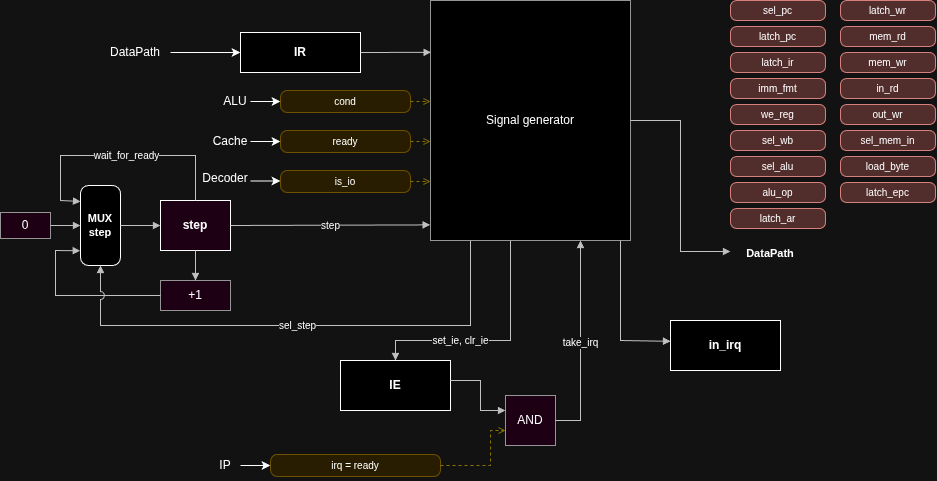

The diagram above was exported from draw.io. Its source (the exported page's mxGraphModel, read from the mxfile embedded in the PNG):
<mxGraphModel dx="1109" dy="628" grid="1" gridSize="10" guides="1" tooltips="1" connect="1" arrows="1" fold="1" page="1" pageScale="1" pageWidth="1120" pageHeight="920" background="#FFFFFF" math="0" shadow="0">
  <root>
    <mxCell id="0" />
    <mxCell id="1" parent="0" />
    <mxCell id="controlunit-ir" parent="1" style="whiteSpace=wrap;html=1;fontSize=12;rounded=0;fillColor=light-dark(#000000,#000000);strokeColor=light-dark(#FFFFFF,#FFFFFF);fontStyle=1;" value="IR" vertex="1">
      <mxGeometry height="40" width="120" x="370" y="92" as="geometry" />
    </mxCell>
    <mxCell id="controlunit-siggen" parent="1" style="whiteSpace=wrap;html=1;fontSize=12;rounded=0;fillColor=light-dark(#000000,#000000);strokeColor=#666666;" value="Signal generator" vertex="1">
      <mxGeometry height="240" width="200" x="560" y="60" as="geometry" />
    </mxCell>
    <mxCell id="controlunit-cond" parent="1" style="whiteSpace=wrap;html=1;fontSize=12;rounded=1;arcSize=30;fillColor=#FFF2CC;strokeColor=#D6B656;fontSize=10;" value="cond" vertex="1">
      <mxGeometry height="22" width="130" x="410" y="150" as="geometry" />
    </mxCell>
    <mxCell id="controlunit-ready" parent="1" style="whiteSpace=wrap;html=1;fontSize=12;rounded=1;arcSize=30;fillColor=#FFF2CC;strokeColor=#D6B656;fontSize=10;" value="ready" vertex="1">
      <mxGeometry height="22" width="130" x="410" y="190" as="geometry" />
    </mxCell>
    <mxCell id="controlunit-isio" parent="1" style="whiteSpace=wrap;html=1;fontSize=12;rounded=1;arcSize=30;fillColor=#FFF2CC;strokeColor=#D6B656;fontSize=10;" value="is_io" vertex="1">
      <mxGeometry height="22" width="130" x="410" y="230" as="geometry" />
    </mxCell>
    <mxCell id="controlunit-stepmux" parent="1" style="whiteSpace=wrap;html=1;fontSize=12;rounded=1;arcSize=20;fillColor=light-dark(#000000,#000000);strokeColor=light-dark(#FFFFFF,#FFFFFF);fontSize=11;fontStyle=1;" value="MUX&lt;br&gt;step" vertex="1">
      <mxGeometry height="80" width="40" x="210" y="245" as="geometry" />
    </mxCell>
    <mxCell id="controlunit-zero" parent="1" style="whiteSpace=wrap;html=1;fontSize=12;rounded=0;fillColor=light-dark(#1D0013,#1D0013);strokeColor=#666666;" value="0" vertex="1">
      <mxGeometry height="26" width="50" x="130" y="272" as="geometry" />
    </mxCell>
    <mxCell id="controlunit-step" parent="1" style="whiteSpace=wrap;html=1;fontSize=12;rounded=0;fillColor=light-dark(#1D0013,#1D0013);strokeColor=light-dark(#FFFFFF,#FFFFFF);fontStyle=1;" value="step" vertex="1">
      <mxGeometry height="50" width="70" x="290" y="260" as="geometry" />
    </mxCell>
    <mxCell id="controlunit-incr" parent="1" style="whiteSpace=wrap;html=1;fontSize=12;rounded=0;fillColor=light-dark(#1D0013,#1D0013);strokeColor=#666666;" value="+1" vertex="1">
      <mxGeometry height="30" width="70" x="290" y="340" as="geometry" />
    </mxCell>
    <mxCell id="controlunit-ie" parent="1" style="whiteSpace=wrap;html=1;fontSize=12;rounded=0;fillColor=light-dark(#000000,#000000);strokeColor=light-dark(#FFFFFF,#FFFFFF);fontStyle=1;" value="IE" vertex="1">
      <mxGeometry height="50" width="110" x="470" y="420" as="geometry" />
    </mxCell>
    <mxCell id="controlunit-pending" parent="1" style="whiteSpace=wrap;html=1;fontSize=12;rounded=0;fillColor=light-dark(#000000,#000000);strokeColor=light-dark(#FFFFFF,#FFFFFF);fontStyle=1;" value="in_irq" vertex="1">
      <mxGeometry height="50" width="110" x="800" y="380" as="geometry" />
    </mxCell>
    <mxCell id="controlunit-and" parent="1" style="whiteSpace=wrap;html=1;fontSize=12;rounded=0;fillColor=light-dark(#1D0013,#1D0013);strokeColor=#666666;" value="AND" vertex="1">
      <mxGeometry height="50" width="50" x="635" y="455" as="geometry" />
    </mxCell>
    <mxCell id="controlunit-irq" parent="1" style="whiteSpace=wrap;html=1;fontSize=12;rounded=1;arcSize=30;fillColor=#FFF2CC;strokeColor=#D6B656;fontSize=10;" value="irq = ready" vertex="1">
      <mxGeometry height="22" width="170" x="400" y="514" as="geometry" />
    </mxCell>
    <mxCell id="controlunit-s0" parent="1" style="whiteSpace=wrap;html=1;fontSize=12;rounded=1;arcSize=30;fillColor=#F8CECC;strokeColor=#B85450;fontSize=10;" value="sel_pc" vertex="1">
      <mxGeometry height="20" width="95" x="860" y="60" as="geometry" />
    </mxCell>
    <mxCell id="controlunit-s1" parent="1" style="whiteSpace=wrap;html=1;fontSize=12;rounded=1;arcSize=30;fillColor=#F8CECC;strokeColor=#B85450;fontSize=10;" value="latch_pc" vertex="1">
      <mxGeometry height="20" width="95" x="860" y="86" as="geometry" />
    </mxCell>
    <mxCell id="controlunit-s2" parent="1" style="whiteSpace=wrap;html=1;fontSize=12;rounded=1;arcSize=30;fillColor=#F8CECC;strokeColor=#B85450;fontSize=10;" value="latch_ir" vertex="1">
      <mxGeometry height="20" width="95" x="860" y="112" as="geometry" />
    </mxCell>
    <mxCell id="controlunit-s3" parent="1" style="whiteSpace=wrap;html=1;fontSize=12;rounded=1;arcSize=30;fillColor=#F8CECC;strokeColor=#B85450;fontSize=10;" value="imm_fmt" vertex="1">
      <mxGeometry height="20" width="95" x="860" y="138" as="geometry" />
    </mxCell>
    <mxCell id="controlunit-s4" parent="1" style="whiteSpace=wrap;html=1;fontSize=12;rounded=1;arcSize=30;fillColor=#F8CECC;strokeColor=#B85450;fontSize=10;" value="we_reg" vertex="1">
      <mxGeometry height="20" width="95" x="860" y="164" as="geometry" />
    </mxCell>
    <mxCell id="controlunit-s5" parent="1" style="whiteSpace=wrap;html=1;fontSize=12;rounded=1;arcSize=30;fillColor=#F8CECC;strokeColor=#B85450;fontSize=10;" value="sel_wb" vertex="1">
      <mxGeometry height="20" width="95" x="860" y="190" as="geometry" />
    </mxCell>
    <mxCell id="controlunit-s6" parent="1" style="whiteSpace=wrap;html=1;fontSize=12;rounded=1;arcSize=30;fillColor=#F8CECC;strokeColor=#B85450;fontSize=10;" value="sel_alu" vertex="1">
      <mxGeometry height="20" width="95" x="860" y="216" as="geometry" />
    </mxCell>
    <mxCell id="controlunit-s7" parent="1" style="whiteSpace=wrap;html=1;fontSize=12;rounded=1;arcSize=30;fillColor=#F8CECC;strokeColor=#B85450;fontSize=10;" value="alu_op" vertex="1">
      <mxGeometry height="20" width="95" x="860" y="242" as="geometry" />
    </mxCell>
    <mxCell id="controlunit-s8" parent="1" style="whiteSpace=wrap;html=1;fontSize=12;rounded=1;arcSize=30;fillColor=#F8CECC;strokeColor=#B85450;fontSize=10;" value="latch_ar" vertex="1">
      <mxGeometry height="20" width="95" x="860" y="268" as="geometry" />
    </mxCell>
    <mxCell id="controlunit-s9" parent="1" style="whiteSpace=wrap;html=1;fontSize=12;rounded=1;arcSize=30;fillColor=#F8CECC;strokeColor=#B85450;fontSize=10;" value="latch_wr" vertex="1">
      <mxGeometry height="20" width="95" x="970" y="60" as="geometry" />
    </mxCell>
    <mxCell id="controlunit-s10" parent="1" style="whiteSpace=wrap;html=1;fontSize=12;rounded=1;arcSize=30;fillColor=#F8CECC;strokeColor=#B85450;fontSize=10;" value="mem_rd" vertex="1">
      <mxGeometry height="20" width="95" x="970" y="86" as="geometry" />
    </mxCell>
    <mxCell id="controlunit-s11" parent="1" style="whiteSpace=wrap;html=1;fontSize=12;rounded=1;arcSize=30;fillColor=#F8CECC;strokeColor=#B85450;fontSize=10;" value="mem_wr" vertex="1">
      <mxGeometry height="20" width="95" x="970" y="112" as="geometry" />
    </mxCell>
    <mxCell id="controlunit-s12" parent="1" style="whiteSpace=wrap;html=1;fontSize=12;rounded=1;arcSize=30;fillColor=#F8CECC;strokeColor=#B85450;fontSize=10;" value="in_rd" vertex="1">
      <mxGeometry height="20" width="95" x="970" y="138" as="geometry" />
    </mxCell>
    <mxCell id="controlunit-s13" parent="1" style="whiteSpace=wrap;html=1;fontSize=12;rounded=1;arcSize=30;fillColor=#F8CECC;strokeColor=#B85450;fontSize=10;" value="out_wr" vertex="1">
      <mxGeometry height="20" width="95" x="970" y="164" as="geometry" />
    </mxCell>
    <mxCell id="controlunit-s14" parent="1" style="whiteSpace=wrap;html=1;fontSize=12;rounded=1;arcSize=30;fillColor=#F8CECC;strokeColor=#B85450;fontSize=10;" value="sel_mem_in" vertex="1">
      <mxGeometry height="20" width="95" x="970" y="190" as="geometry" />
    </mxCell>
    <mxCell id="controlunit-s15" parent="1" style="whiteSpace=wrap;html=1;fontSize=12;rounded=1;arcSize=30;fillColor=#F8CECC;strokeColor=#B85450;fontSize=10;" value="load_byte" vertex="1">
      <mxGeometry height="20" width="95" x="970" y="216" as="geometry" />
    </mxCell>
    <mxCell id="controlunit-s16" parent="1" style="whiteSpace=wrap;html=1;fontSize=12;rounded=1;arcSize=30;fillColor=#F8CECC;strokeColor=#B85450;fontSize=10;" value="latch_epc" vertex="1">
      <mxGeometry height="20" width="95" x="970" y="242" as="geometry" />
    </mxCell>
    <mxCell id="controlunit-out" parent="1" style="text;html=1;align=left;verticalAlign=top;fontSize=11;strokeColor=none;fillColor=none;whiteSpace=wrap;fontStyle=1;align=center;" value="DataPath" vertex="1">
      <mxGeometry height="22" width="80" x="860" y="300" as="geometry" />
    </mxCell>
    <mxCell id="controlunit-e0" edge="1" parent="1" source="controlunit-ir" style="endArrow=block;endFill=1;endSize=5;html=1;rounded=0;fontSize=10;labelBackgroundColor=#FFFFFF;strokeColor=#333333;jumpStyle=arc;jumpSize=8;exitX=1.0000;exitY=0.5000;exitDx=0;exitDy=0;exitPerimeter=0;entryX=0.003;entryY=0.216;entryDx=0;entryDy=0;entryPerimeter=0;" target="controlunit-siggen" value="">
      <mxGeometry relative="1" as="geometry">
        <mxPoint x="220" y="110" as="targetPoint" />
      </mxGeometry>
    </mxCell>
    <mxCell id="controlunit-e2" edge="1" parent="1" source="controlunit-cond" style="endArrow=open;endSize=5;html=1;rounded=0;dashed=1;strokeColor=#B09500;jumpStyle=arc;exitX=1.0000;exitY=0.5000;exitDx=0;exitDy=0;exitPerimeter=0;entryX=0.0000;entryY=0.4208;entryDx=0;entryDy=0;entryPerimeter=0;" target="controlunit-siggen" value="">
      <mxGeometry relative="1" as="geometry" />
    </mxCell>
    <mxCell id="controlunit-e3" edge="1" parent="1" source="controlunit-ready" style="endArrow=open;endSize=5;html=1;rounded=0;dashed=1;strokeColor=#B09500;jumpStyle=arc;exitX=1.0000;exitY=0.5000;exitDx=0;exitDy=0;exitPerimeter=0;entryX=0.0000;entryY=0.5875;entryDx=0;entryDy=0;entryPerimeter=0;" target="controlunit-siggen" value="">
      <mxGeometry relative="1" as="geometry" />
    </mxCell>
    <mxCell id="controlunit-e4" edge="1" parent="1" source="controlunit-isio" style="endArrow=open;endSize=5;html=1;rounded=0;dashed=1;strokeColor=#B09500;jumpStyle=arc;exitX=1.0000;exitY=0.5000;exitDx=0;exitDy=0;exitPerimeter=0;entryX=0.0000;entryY=0.7542;entryDx=0;entryDy=0;entryPerimeter=0;" target="controlunit-siggen" value="">
      <mxGeometry relative="1" as="geometry" />
    </mxCell>
    <mxCell id="controlunit-e5" edge="1" parent="1" source="controlunit-stepmux" style="endArrow=block;endFill=1;endSize=5;html=1;rounded=0;fontSize=10;labelBackgroundColor=#FFFFFF;strokeColor=#333333;jumpStyle=arc;jumpSize=8;exitX=1.0000;exitY=0.5000;exitDx=0;exitDy=0;exitPerimeter=0;entryX=0.0000;entryY=0.5000;entryDx=0;entryDy=0;entryPerimeter=0;" target="controlunit-step" value="">
      <mxGeometry relative="1" as="geometry" />
    </mxCell>
    <mxCell id="controlunit-e6" edge="1" parent="1" source="controlunit-step" style="endArrow=block;endFill=1;endSize=5;html=1;rounded=0;fontSize=10;labelBackgroundColor=#FFFFFF;strokeColor=#333333;jumpStyle=arc;jumpSize=8;exitX=1.0000;exitY=0.5000;exitDx=0;exitDy=0;exitPerimeter=0;entryX=-0.002;entryY=0.935;entryDx=0;entryDy=0;entryPerimeter=0;" target="controlunit-siggen" value="step">
      <mxGeometry relative="1" as="geometry" />
    </mxCell>
    <mxCell id="controlunit-e7" edge="1" parent="1" source="controlunit-step" style="endArrow=block;endFill=1;endSize=5;html=1;rounded=0;fontSize=10;labelBackgroundColor=#FFFFFF;strokeColor=#333333;jumpStyle=arc;jumpSize=8;exitX=0.5000;exitY=0.0000;exitDx=0;exitDy=0;exitPerimeter=0;entryX=0.0000;entryY=0.2000;entryDx=0;entryDy=0;entryPerimeter=0;" target="controlunit-stepmux" value="wait_for_ready">
      <mxGeometry relative="1" x="-0.0695" as="geometry">
        <Array as="points">
          <mxPoint x="325" y="215" />
          <mxPoint x="190" y="215" />
          <mxPoint x="190" y="260" />
        </Array>
      </mxGeometry>
    </mxCell>
    <mxCell id="controlunit-e8" edge="1" parent="1" source="controlunit-zero" style="endArrow=block;endFill=1;endSize=5;html=1;rounded=0;fontSize=10;labelBackgroundColor=#FFFFFF;strokeColor=#333333;jumpStyle=arc;jumpSize=8;exitX=1.0000;exitY=0.5000;exitDx=0;exitDy=0;exitPerimeter=0;entryX=0.0000;entryY=0.5000;entryDx=0;entryDy=0;entryPerimeter=0;" target="controlunit-stepmux" value="">
      <mxGeometry relative="1" as="geometry" />
    </mxCell>
    <mxCell id="controlunit-e9" edge="1" parent="1" source="controlunit-step" style="endArrow=block;endFill=1;endSize=5;html=1;rounded=0;fontSize=10;labelBackgroundColor=#FFFFFF;strokeColor=#333333;jumpStyle=arc;jumpSize=8;exitX=0.5000;exitY=1.0000;exitDx=0;exitDy=0;exitPerimeter=0;entryX=0.5000;entryY=0.0000;entryDx=0;entryDy=0;entryPerimeter=0;" target="controlunit-incr" value="">
      <mxGeometry relative="1" as="geometry" />
    </mxCell>
    <mxCell id="controlunit-e10" edge="1" parent="1" source="controlunit-incr" style="endArrow=block;endFill=1;endSize=5;html=1;rounded=0;fontSize=10;labelBackgroundColor=#FFFFFF;strokeColor=#333333;jumpStyle=arc;jumpSize=8;exitX=0.0000;exitY=0.5000;exitDx=0;exitDy=0;exitPerimeter=0;entryX=-0.007;entryY=0.816;entryDx=0;entryDy=0;entryPerimeter=0;" target="controlunit-stepmux" value="">
      <mxGeometry relative="1" x="0.1218" as="geometry">
        <Array as="points">
          <mxPoint x="185" y="355" />
          <mxPoint x="185" y="310" />
        </Array>
      </mxGeometry>
    </mxCell>
    <mxCell id="controlunit-e11" edge="1" parent="1" source="controlunit-siggen" style="endArrow=block;endFill=1;endSize=5;html=1;rounded=0;fontSize=10;labelBackgroundColor=#FFFFFF;strokeColor=#333333;jumpStyle=arc;jumpSize=8;exitX=0.2000;exitY=1.0000;exitDx=0;exitDy=0;exitPerimeter=0;entryX=0.5000;entryY=1.0000;entryDx=0;entryDy=0;entryPerimeter=0;" target="controlunit-stepmux" value="sel_step">
      <mxGeometry relative="1" as="geometry">
        <Array as="points">
          <mxPoint x="600" y="385" />
          <mxPoint x="230" y="385" />
        </Array>
      </mxGeometry>
    </mxCell>
    <mxCell id="controlunit-e12" edge="1" parent="1" source="controlunit-siggen" style="endArrow=block;endFill=1;endSize=5;html=1;rounded=0;fontSize=10;labelBackgroundColor=#FFFFFF;strokeColor=#333333;jumpStyle=arc;jumpSize=8;exitX=0.4000;exitY=1.0000;exitDx=0;exitDy=0;exitPerimeter=0;entryX=0.5000;entryY=0.0000;entryDx=0;entryDy=0;entryPerimeter=0;" target="controlunit-ie" value="set_ie, clr_ie">
      <mxGeometry relative="1" x="0.2766" as="geometry">
        <mxPoint as="offset" />
        <Array as="points">
          <mxPoint x="640" y="400" />
          <mxPoint x="525" y="400" />
        </Array>
      </mxGeometry>
    </mxCell>
    <mxCell id="controlunit-e13" edge="1" parent="1" source="controlunit-ie" style="endArrow=block;endFill=1;endSize=5;html=1;rounded=0;fontSize=10;labelBackgroundColor=#FFFFFF;strokeColor=#333333;jumpStyle=arc;jumpSize=8;exitX=1.0000;exitY=0.4000;exitDx=0;exitDy=0;exitPerimeter=0;entryX=0.0000;entryY=0.3000;entryDx=0;entryDy=0;entryPerimeter=0;" target="controlunit-and" value="">
      <mxGeometry relative="1" as="geometry">
        <Array as="points">
          <mxPoint x="610" y="440" />
          <mxPoint x="610" y="470" />
        </Array>
      </mxGeometry>
    </mxCell>
    <mxCell id="controlunit-e14" edge="1" parent="1" source="controlunit-irq" style="endArrow=open;endSize=5;html=1;rounded=0;dashed=1;strokeColor=#B09500;jumpStyle=arc;exitX=1.0000;exitY=0.5000;exitDx=0;exitDy=0;exitPerimeter=0;entryX=0.0000;entryY=0.7000;entryDx=0;entryDy=0;entryPerimeter=0;" target="controlunit-and" value="">
      <mxGeometry relative="1" as="geometry">
        <Array as="points">
          <mxPoint x="620" y="525" />
          <mxPoint x="620" y="490" />
        </Array>
      </mxGeometry>
    </mxCell>
    <mxCell id="controlunit-e15" edge="1" parent="1" source="controlunit-siggen" style="endArrow=block;endFill=1;endSize=5;html=1;rounded=0;fontSize=10;labelBackgroundColor=#FFFFFF;strokeColor=#333333;jumpStyle=arc;jumpSize=8;exitX=0.9500;exitY=1.0000;exitDx=0;exitDy=0;exitPerimeter=0;entryX=0;entryY=0.416;entryDx=0;entryDy=0;entryPerimeter=0;" target="controlunit-pending" value="">
      <mxGeometry relative="1" as="geometry">
        <Array as="points">
          <mxPoint x="750" y="400" />
        </Array>
      </mxGeometry>
    </mxCell>
    <mxCell id="controlunit-e16" edge="1" parent="1" source="controlunit-and" style="endArrow=block;endFill=1;endSize=5;html=1;rounded=0;fontSize=10;labelBackgroundColor=#FFFFFF;strokeColor=#333333;jumpStyle=arc;jumpSize=8;exitX=1.0000;exitY=0.5000;exitDx=0;exitDy=0;exitPerimeter=0;entryX=0.75;entryY=1;entryDx=0;entryDy=0;" target="controlunit-siggen" value="take_irq">
      <mxGeometry relative="1" as="geometry">
        <Array as="points">
          <mxPoint x="710" y="480" />
        </Array>
      </mxGeometry>
    </mxCell>
    <mxCell id="controlunit-e17" edge="1" parent="1" source="controlunit-siggen" style="endArrow=block;endFill=1;endSize=5;html=1;rounded=0;fontSize=10;labelBackgroundColor=#FFFFFF;strokeColor=#333333;jumpStyle=arc;jumpSize=8;exitX=1.0000;exitY=0.5000;exitDx=0;exitDy=0;exitPerimeter=0;entryX=0.0000;entryY=0.5000;entryDx=0;entryDy=0;entryPerimeter=0;" target="controlunit-out" value="">
      <mxGeometry relative="1" as="geometry">
        <Array as="points">
          <mxPoint x="810" y="180" />
          <mxPoint x="810" y="311" />
        </Array>
      </mxGeometry>
    </mxCell>
    <mxCell id="1el3J9VczIQ8m01NO8sh-1" edge="1" parent="1" style="endArrow=classic;html=1;rounded=0;defaultLabelBackgroundColor=page;entryX=0;entryY=0.5;entryDx=0;entryDy=0;" target="controlunit-ir" value="">
      <mxGeometry height="50" relative="1" width="50" as="geometry">
        <mxPoint x="300" y="112" as="sourcePoint" />
        <mxPoint x="99.5" y="130" as="targetPoint" />
      </mxGeometry>
    </mxCell>
    <mxCell id="1el3J9VczIQ8m01NO8sh-3" parent="1" style="text;html=1;whiteSpace=wrap;strokeColor=none;fillColor=none;align=center;verticalAlign=middle;rounded=0;autosize=1;resizable=0;" value="DataPath" vertex="1">
      <mxGeometry height="30" width="70" x="230" y="97" as="geometry" />
    </mxCell>
    <mxCell id="1el3J9VczIQ8m01NO8sh-4" edge="1" parent="1" style="endArrow=classic;html=1;rounded=0;defaultLabelBackgroundColor=page;entryX=0;entryY=0.5;entryDx=0;entryDy=0;" target="controlunit-cond" value="">
      <mxGeometry height="50" relative="1" width="50" as="geometry">
        <mxPoint x="380" y="161" as="sourcePoint" />
        <mxPoint x="390" y="162" as="targetPoint" />
      </mxGeometry>
    </mxCell>
    <mxCell id="1el3J9VczIQ8m01NO8sh-5" edge="1" parent="1" style="endArrow=classic;html=1;rounded=0;defaultLabelBackgroundColor=page;entryX=0;entryY=0.5;entryDx=0;entryDy=0;" value="">
      <mxGeometry height="50" relative="1" width="50" as="geometry">
        <mxPoint x="380" y="201" as="sourcePoint" />
        <mxPoint x="410" y="201" as="targetPoint" />
      </mxGeometry>
    </mxCell>
    <mxCell id="1el3J9VczIQ8m01NO8sh-7" edge="1" parent="1" style="endArrow=classic;html=1;rounded=0;defaultLabelBackgroundColor=page;entryX=0;entryY=0.5;entryDx=0;entryDy=0;" value="">
      <mxGeometry height="50" relative="1" width="50" as="geometry">
        <mxPoint x="380" y="240.5" as="sourcePoint" />
        <mxPoint x="410" y="240.5" as="targetPoint" />
      </mxGeometry>
    </mxCell>
    <mxCell id="1el3J9VczIQ8m01NO8sh-8" parent="1" style="text;html=1;whiteSpace=wrap;strokeColor=none;fillColor=none;align=center;verticalAlign=middle;rounded=0;autosize=1;resizable=0;" value="ALU" vertex="1">
      <mxGeometry height="30" width="50" x="340" y="146" as="geometry" />
    </mxCell>
    <mxCell id="1el3J9VczIQ8m01NO8sh-9" parent="1" style="text;html=1;whiteSpace=wrap;strokeColor=none;fillColor=none;align=center;verticalAlign=middle;rounded=0;autosize=1;resizable=0;" value="Cache" vertex="1">
      <mxGeometry height="30" width="60" x="330" y="186" as="geometry" />
    </mxCell>
    <mxCell id="1el3J9VczIQ8m01NO8sh-10" edge="1" parent="1" style="endArrow=classic;html=1;rounded=0;defaultLabelBackgroundColor=page;entryX=0;entryY=0.5;entryDx=0;entryDy=0;" target="controlunit-irq" value="">
      <mxGeometry height="50" relative="1" width="50" as="geometry">
        <mxPoint x="370" y="525" as="sourcePoint" />
        <mxPoint x="400" y="430" as="targetPoint" />
      </mxGeometry>
    </mxCell>
    <mxCell id="1el3J9VczIQ8m01NO8sh-12" parent="1" style="text;html=1;whiteSpace=wrap;strokeColor=none;fillColor=none;align=center;verticalAlign=middle;rounded=0;autosize=1;resizable=0;" value="IP" vertex="1">
      <mxGeometry height="30" width="30" x="340" y="510" as="geometry" />
    </mxCell>
    <mxCell id="8k9ItNfViShvI8Wob9vb-1" parent="1" style="text;html=1;whiteSpace=wrap;strokeColor=none;fillColor=none;align=center;verticalAlign=middle;rounded=0;autosize=1;resizable=0;" value="Decoder" vertex="1">
      <mxGeometry height="30" width="70" x="320" y="223" as="geometry" />
    </mxCell>
  </root>
</mxGraphModel>